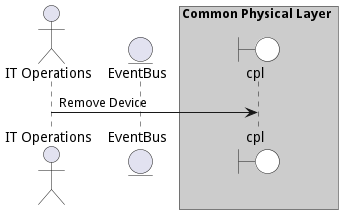

The diagram above was rendered by PlantUML. Its source (embedded in the PNG):
@startuml

actor "IT Operations"


entity EventBus

box Common Physical Layer #cccccc
    boundary cpl #white
end box



"IT Operations" -> cpl: Remove Device



@enduml